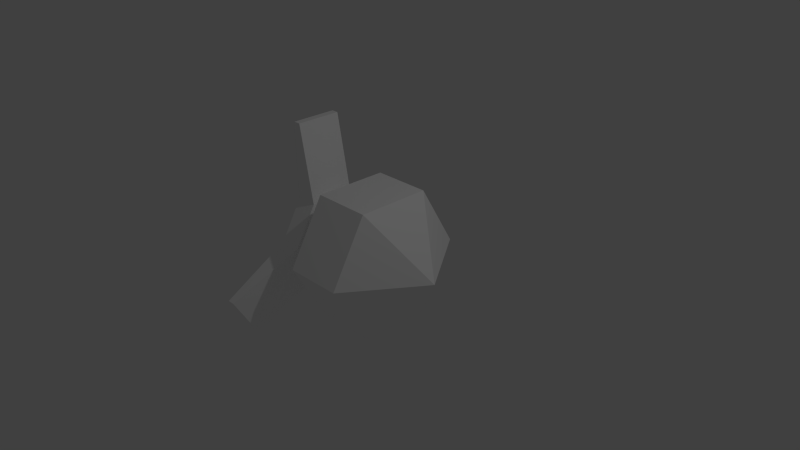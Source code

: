 # Source: grenade_attached.blend  (saved by Blender 2.78.0; exported with 4.5.12 LTS)
import bpy
from mathutils import Matrix  # noqa: F401  (used for matrix-valued properties, if any)

bpy.ops.wm.read_factory_settings(use_empty=True)
scene = bpy.context.scene
scene.name = 'Scene'

# ---- collections
col_collection_1 = bpy.data.collections.new('Collection 1'); scene.collection.children.link(col_collection_1)

# ---- materials (node trees are filled in below, after node groups)
mat_material = bpy.data.materials.new('Material')
mat_material.alpha_threshold = 0.0
mat_material.use_transparent_shadow = False
mat_material.diffuse_color = (1.0, 1.0, 1.0, 1.0)
mat_material.roughness = 0.5
mat_material.line_color = (0.0, 0.0, 0.0, 1.0)

# ---- material node trees

# ---- world
world_world = bpy.data.worlds.new('World'); scene.world = world_world
world_world.color = (0.05088, 0.05088, 0.05088)
world_world.use_sun_shadow = False
world_world.sun_shadow_jitter_overblur = 0.0
world_world.cycles.sampling_method = 'NONE'
world_world.cycles.sample_map_resolution = 256

# ---- cameras
cam_camera = bpy.data.cameras.new('Camera')
cam_camera.clip_end = 100.0
cam_camera.lens = 35.0
cam_camera.sensor_width = 32.0
cam_camera.sensor_height = 18.0
cam_camera.ortho_scale = 7.314
cam_camera.dof.focus_distance = 0.0
cam_camera.dof.aperture_fstop = 128.0

# ---- lights
light_lamp = bpy.data.lights.new('Lamp', 'POINT')
light_lamp.transmission_factor = 0.0
light_lamp.cutoff_distance = 30.0
light_lamp.energy = 100.0
light_lamp.shadow_buffer_clip_start = 1.001
light_lamp.shadow_soft_size = 0.1
light_lamp.shadow_maximum_resolution = 0.006
light_lamp.use_absolute_resolution = True
light_lamp.cycles.use_multiple_importance_sampling = False

# ---- meshes
me_cube = bpy.data.meshes.new('cube')
me_cube.from_pydata([(-0.4, 1.0, 1.987e-08), (-0.4, 0.5, 0.866), (-0.4, -0.5, 0.866), (-0.4, -1.0, -6.755e-08), (-0.4, -0.5, -0.866), (-0.4, 0.5, -0.866), (-1.1, -1.923e-07, 0.0), (0.4, 1.0, 1.987e-08), (0.4, 0.5, 0.866), (0.4, -0.5, 0.866), (0.4, -1.0, -6.755e-08), (0.4, -0.5, -0.866), (0.4, 0.5, -0.866), (1.1, 1.923e-07, 0.0), (-0.8, 0.6205, 1.233e-08), (-0.8, 0.3103, 0.5374), (-0.8, -0.3103, 0.5374), (-0.8, -0.6205, -4.192e-08), (-0.8, -0.3103, -0.5374), (-0.8, 0.3103, -0.5374), (-1.0, -0.3103, 1.596), (-1.1, 0.1544, -0.2675), (-1.1, 0.3089, 1.769e-08), (-1.1, -0.3089, -2.583e-08), (-1.0, 1.537, -0.5292), (-1.0, 1.227, -1.067), (-1.1, -0.1544, -0.2675), (-1.0, 0.3103, 1.596), (-1.0, -1.227, -1.067), (-1.0, -1.537, -0.5292), (-1.1, 0.1544, 0.2675), (-1.1, -0.1544, 0.2675), (-1.1, 1.537, -0.5292), (-1.1, 1.227, -1.067), (-1.1, -1.227, -1.067), (-1.1, -1.537, -0.5292), (-1.1, -0.3103, 1.596), (-1.1, 0.3103, 1.596), (-1.1, -0.6205, -4.192e-08), (-1.1, -0.3103, 0.5374), (-1.1, 0.3103, -0.5374), (-1.1, -0.3103, -0.5374), (-1.1, 0.6205, 1.233e-08), (-1.1, 0.3103, 0.5374), (-1.0, -0.3089, -2.583e-08), (-1.0, -0.1544, 0.2675), (-1.0, 0.1544, -0.2675), (-1.0, -0.1544, -0.2675), (-1.0, 0.3089, 1.769e-08), (-1.0, 0.1544, 0.2675)], [], [(3, 6, 4), (4, 6, 5), (5, 6, 0), (0, 6, 1), (1, 6, 2), (2, 6, 3), (10, 11, 13), (11, 12, 13), (12, 7, 13), (7, 8, 13), (8, 9, 13), (9, 10, 13), (0, 7, 12, 5), (5, 12, 11, 4), (4, 11, 10, 3), (3, 10, 9, 2), (2, 9, 8, 1), (1, 8, 7, 0), (43, 15, 14, 42), (40, 19, 18, 41), (15, 43, 37, 27), (14, 24, 32, 42), (28, 34, 41, 18), (15, 16, 17, 18, 19, 14), (18, 17, 29, 28), (20, 36, 39, 16), (17, 38, 35, 29), (19, 40, 33, 25), (16, 15, 27, 20), (14, 19, 25, 24), (20, 27, 37, 36), (28, 29, 35, 34), (24, 25, 33, 32), (38, 17, 16, 39), (22, 21, 46, 48), (43, 39, 36, 37), (34, 35, 38, 41), (33, 40, 42, 32), (31, 23, 38, 39), (26, 21, 40, 41), (22, 30, 43, 42), (23, 26, 41, 38), (21, 22, 42, 40), (30, 31, 39, 43), (45, 49, 48, 46, 47, 44), (30, 22, 48, 49), (23, 31, 45, 44), (31, 30, 49, 45), (26, 23, 44, 47), (21, 26, 47, 46)])
me_cube.materials.append(mat_material)
me_cube.use_remesh_preserve_volume = False
me_cube.use_remesh_preserve_attributes = False
me_cube.use_mirror_vertex_groups = False
me_cube.update()

# ---- objects
ob_cube = bpy.data.objects.new('cube', me_cube)
ob_lamp = bpy.data.objects.new('Lamp', light_lamp)
ob_camera = bpy.data.objects.new('Camera', cam_camera)

# ---- transforms, parenting, visibility, modifiers, constraints
ob_cube.location = (0.0, 0.0, 0.0)
ob_cube.lock_rotations_4d = False
ob_cube.empty_display_type = 'ARROWS'
ob_cube.lineart.crease_threshold = 0.0
ob_lamp.location = (4.076, 1.005, 5.904)
ob_lamp.rotation_euler = (0.6503, 0.05522, 1.866)
ob_lamp.lock_rotations_4d = False
ob_lamp.empty_display_type = 'ARROWS'
ob_lamp.color = (0.0, 0.0, 0.0, 0.0)
ob_lamp.lineart.crease_threshold = 0.0
ob_camera.location = (7.481, -6.508, 5.344)
ob_camera.rotation_euler = (1.109, 0.01082, 0.8149)
ob_camera.lock_rotations_4d = False
ob_camera.empty_display_type = 'ARROWS'
ob_camera.color = (0.0, 0.0, 0.0, 0.0)
ob_camera.display_type = 'WIRE'
ob_camera.lineart.crease_threshold = 0.0

# ---- collection membership
col_collection_1.objects.link(ob_cube)
col_collection_1.objects.link(ob_lamp)
col_collection_1.objects.link(ob_camera)

# ---- scene / render settings (as saved in the file)
scene.camera = ob_camera
scene.frame_start = 1; scene.frame_end = 250; scene.frame_set(1)
scene.render.engine = 'BLENDER_EEVEE_NEXT'
scene.render.resolution_percentage = 50
scene.render.dither_intensity = 0.0
scene.cycles.use_denoising = False
scene.cycles.samples = 10
scene.cycles.sampling_pattern = 'TABULATED_SOBOL'
scene.cycles.light_sampling_threshold = 0.0
scene.cycles.use_adaptive_sampling = False
scene.cycles.use_light_tree = False
scene.cycles.blur_glossy = 0.0
scene.cycles.pixel_filter_type = 'GAUSSIAN'
scene.cycles.sample_clamp_indirect = 0.0
scene.view_settings.view_transform = 'Standard'
bpy.context.view_layer.update()
